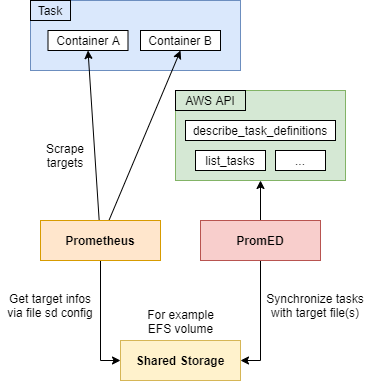

The diagram above was exported from draw.io. Its source (the exported page's mxGraphModel, read from the mxfile embedded in the PNG):
<mxGraphModel dx="1086" dy="816" grid="1" gridSize="10" guides="1" tooltips="1" connect="1" arrows="1" fold="1" page="1" pageScale="1" pageWidth="1169" pageHeight="827" math="0" shadow="0">
  <root>
    <mxCell id="0" />
    <mxCell id="1" parent="0" />
    <mxCell id="cvKAoe5ynw-G7_diLz9u-19" value="" style="rounded=0;whiteSpace=wrap;html=1;fillColor=#dae8fc;strokeColor=#6c8ebf;" vertex="1" parent="1">
      <mxGeometry x="230" y="140" width="210" height="70" as="geometry" />
    </mxCell>
    <mxCell id="cvKAoe5ynw-G7_diLz9u-36" value="" style="rounded=0;whiteSpace=wrap;html=1;fillColor=#d5e8d4;strokeColor=#82b366;" vertex="1" parent="1">
      <mxGeometry x="375" y="230" width="170" height="90" as="geometry" />
    </mxCell>
    <mxCell id="cvKAoe5ynw-G7_diLz9u-4" style="edgeStyle=orthogonalEdgeStyle;rounded=0;orthogonalLoop=1;jettySize=auto;html=1;entryX=0;entryY=0.5;entryDx=0;entryDy=0;" edge="1" parent="1" source="cvKAoe5ynw-G7_diLz9u-1" target="cvKAoe5ynw-G7_diLz9u-3">
      <mxGeometry relative="1" as="geometry" />
    </mxCell>
    <mxCell id="cvKAoe5ynw-G7_diLz9u-28" style="rounded=0;orthogonalLoop=1;jettySize=auto;html=1;entryX=0.5;entryY=1;entryDx=0;entryDy=0;" edge="1" parent="1" source="cvKAoe5ynw-G7_diLz9u-1" target="cvKAoe5ynw-G7_diLz9u-15">
      <mxGeometry relative="1" as="geometry" />
    </mxCell>
    <mxCell id="cvKAoe5ynw-G7_diLz9u-29" style="edgeStyle=none;rounded=0;orthogonalLoop=1;jettySize=auto;html=1;entryX=0.5;entryY=1;entryDx=0;entryDy=0;" edge="1" parent="1" source="cvKAoe5ynw-G7_diLz9u-1" target="cvKAoe5ynw-G7_diLz9u-16">
      <mxGeometry relative="1" as="geometry" />
    </mxCell>
    <mxCell id="cvKAoe5ynw-G7_diLz9u-1" value="Prometheus" style="rounded=0;whiteSpace=wrap;html=1;fontStyle=1;fillColor=#ffe6cc;strokeColor=#d79b00;" vertex="1" parent="1">
      <mxGeometry x="240" y="360" width="120" height="40" as="geometry" />
    </mxCell>
    <mxCell id="cvKAoe5ynw-G7_diLz9u-7" style="edgeStyle=orthogonalEdgeStyle;rounded=0;orthogonalLoop=1;jettySize=auto;html=1;entryX=1;entryY=0.5;entryDx=0;entryDy=0;" edge="1" parent="1" source="cvKAoe5ynw-G7_diLz9u-2" target="cvKAoe5ynw-G7_diLz9u-3">
      <mxGeometry relative="1" as="geometry" />
    </mxCell>
    <mxCell id="cvKAoe5ynw-G7_diLz9u-38" style="edgeStyle=none;rounded=0;orthogonalLoop=1;jettySize=auto;html=1;entryX=0.5;entryY=1;entryDx=0;entryDy=0;" edge="1" parent="1" source="cvKAoe5ynw-G7_diLz9u-2" target="cvKAoe5ynw-G7_diLz9u-36">
      <mxGeometry relative="1" as="geometry" />
    </mxCell>
    <mxCell id="cvKAoe5ynw-G7_diLz9u-2" value="PromED" style="rounded=0;whiteSpace=wrap;html=1;fontStyle=1;fillColor=#f8cecc;strokeColor=#b85450;" vertex="1" parent="1">
      <mxGeometry x="400" y="360" width="120" height="40" as="geometry" />
    </mxCell>
    <mxCell id="cvKAoe5ynw-G7_diLz9u-3" value="Shared Storage" style="rounded=0;whiteSpace=wrap;html=1;fontStyle=1;fillColor=#fff2cc;strokeColor=#d6b656;" vertex="1" parent="1">
      <mxGeometry x="320" y="480" width="120" height="40" as="geometry" />
    </mxCell>
    <mxCell id="cvKAoe5ynw-G7_diLz9u-5" value="Get target infos via file sd config" style="text;html=1;strokeColor=none;fillColor=none;align=center;verticalAlign=middle;whiteSpace=wrap;rounded=0;" vertex="1" parent="1">
      <mxGeometry x="200" y="420" width="100" height="50" as="geometry" />
    </mxCell>
    <mxCell id="cvKAoe5ynw-G7_diLz9u-6" value="Synchronize tasks with target file(s)" style="text;html=1;strokeColor=none;fillColor=none;align=center;verticalAlign=middle;whiteSpace=wrap;rounded=0;" vertex="1" parent="1">
      <mxGeometry x="460" y="420" width="110" height="50" as="geometry" />
    </mxCell>
    <mxCell id="cvKAoe5ynw-G7_diLz9u-9" value="For example EFS volume" style="text;html=1;strokeColor=none;fillColor=none;align=center;verticalAlign=middle;whiteSpace=wrap;rounded=0;" vertex="1" parent="1">
      <mxGeometry x="337.5" y="436" width="85" height="50" as="geometry" />
    </mxCell>
    <mxCell id="cvKAoe5ynw-G7_diLz9u-15" value="Container A" style="rounded=0;whiteSpace=wrap;html=1;" vertex="1" parent="1">
      <mxGeometry x="247.5" y="170" width="80" height="20" as="geometry" />
    </mxCell>
    <mxCell id="cvKAoe5ynw-G7_diLz9u-16" value="Container B" style="rounded=0;whiteSpace=wrap;html=1;" vertex="1" parent="1">
      <mxGeometry x="340" y="170" width="80" height="20" as="geometry" />
    </mxCell>
    <mxCell id="cvKAoe5ynw-G7_diLz9u-20" value="Task" style="rounded=0;whiteSpace=wrap;html=1;fillColor=none;" vertex="1" parent="1">
      <mxGeometry x="230" y="140" width="40" height="20" as="geometry" />
    </mxCell>
    <mxCell id="cvKAoe5ynw-G7_diLz9u-30" value="list_tasks" style="rounded=0;whiteSpace=wrap;html=1;fillColor=#ffffff;" vertex="1" parent="1">
      <mxGeometry x="395" y="290" width="70" height="20" as="geometry" />
    </mxCell>
    <mxCell id="cvKAoe5ynw-G7_diLz9u-31" value="describe_task_definitions" style="rounded=0;whiteSpace=wrap;html=1;fillColor=#ffffff;" vertex="1" parent="1">
      <mxGeometry x="385" y="260" width="150" height="20" as="geometry" />
    </mxCell>
    <mxCell id="cvKAoe5ynw-G7_diLz9u-34" value="..." style="rounded=0;whiteSpace=wrap;html=1;fillColor=#ffffff;" vertex="1" parent="1">
      <mxGeometry x="475" y="290" width="50" height="20" as="geometry" />
    </mxCell>
    <mxCell id="cvKAoe5ynw-G7_diLz9u-37" value="AWS API" style="rounded=0;whiteSpace=wrap;html=1;fillColor=none;" vertex="1" parent="1">
      <mxGeometry x="375" y="230" width="70" height="20" as="geometry" />
    </mxCell>
    <mxCell id="cvKAoe5ynw-G7_diLz9u-41" value="Scrape targets" style="text;html=1;strokeColor=none;fillColor=none;align=center;verticalAlign=middle;whiteSpace=wrap;rounded=0;" vertex="1" parent="1">
      <mxGeometry x="230" y="270" width="70" height="50" as="geometry" />
    </mxCell>
  </root>
</mxGraphModel>